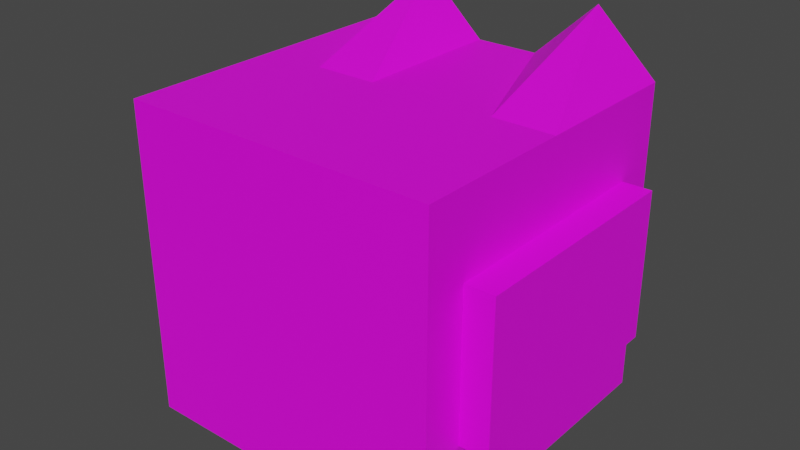 # Source: player.blend  (saved by Blender 3.5.10; exported with 4.5.12 LTS)
import bpy
from mathutils import Matrix  # noqa: F401  (used for matrix-valued properties, if any)

bpy.ops.wm.read_factory_settings(use_empty=True)
scene = bpy.context.scene
scene.name = 'Scene'

# ---- collections
col_collection = bpy.data.collections.new('Collection'); scene.collection.children.link(col_collection)

# ---- images (referenced by path relative to the original .blend; pixels are not part of the script)
import os
ASSET_DIR = os.environ.get("B2B_ASSET_DIR", "")  # directory of the original .blend (textures are referenced by path, not embedded)
HERE = os.path.dirname(os.path.abspath(__file__))  # packed textures are extracted next to this script under _unpacked/

def load_image(name, relpath, width, height, colorspace="sRGB"):
    """Load a texture the original file referenced (path relative to the .blend, or extracted next to this script)."""
    p = next((c for c in (os.path.join(HERE, relpath), os.path.join(ASSET_DIR, relpath)) if relpath and os.path.exists(c)), "")
    if p:
        img = bpy.data.images.load(p, check_existing=True)
        img.name = name
    else:  # same state as the original file: an image datablock whose file is absent (Cycles renders it pink)
        img = bpy.data.images.new(name, width, height)
        img.source = "FILE"
        img.filepath = "//" + (relpath or name)
    img.colorspace_settings.name = colorspace
    return img
img_player_head = load_image('player_head', 'player_head.png', 1024, 1024, 'sRGB')
img_player_hand_png = load_image('player_hand.png', 'player_hand.png', 1024, 1024, 'sRGB')
img_player_body = load_image('player_body', 'player_body.png', 1024, 1024, 'sRGB')
img_player_hand_png_001 = load_image('player_hand.png.001', 'player_hand.png', 1024, 1024, 'sRGB')

# ---- materials (node trees are filled in below, after node groups)
mat_x = bpy.data.materials.new('マテリアル')
mat_x.use_transparent_shadow = False
mat_003 = bpy.data.materials.new('マテリアル.003')
mat_003.use_transparent_shadow = False
mat_004 = bpy.data.materials.new('マテリアル.004')
mat_004.use_transparent_shadow = False
mat_005 = bpy.data.materials.new('マテリアル.005')
mat_005.use_transparent_shadow = False

# ---- material node trees
mat_x.use_nodes = True; mat_x.node_tree.nodes.clear()
_N = mat_x.node_tree.nodes; _L = mat_x.node_tree.links
n0 = _N.new('ShaderNodeBsdfPrincipled'); n0.name = 'プリンシプルBSDF'; n0.location = (10, 300)
n0.distribution = 'GGX'
n0.subsurface_method = 'RANDOM_WALK_SKIN'
n0.inputs[3].default_value = 1.45
n0.inputs[27].default_value = (0.0, 0.0, 0.0, 1.0)
n0.inputs[28].default_value = 1.0
n1 = _N.new('ShaderNodeOutputMaterial'); n1.name = 'マテリアル出力'; n1.location = (300, 300)
n2 = _N.new('ShaderNodeTexImage'); n2.name = '画像テクスチャ'; n2.location = (-280, 275)
n2.image = img_player_head
_L.new(n0.outputs[0], n1.inputs[0])
_L.new(n2.outputs[0], n0.inputs[0])
n1.is_active_output = True
mat_003.use_nodes = True; mat_003.node_tree.nodes.clear()
_N = mat_003.node_tree.nodes; _L = mat_003.node_tree.links
n0 = _N.new('ShaderNodeBsdfPrincipled'); n0.name = 'プリンシプルBSDF'; n0.location = (10, 300)
n0.distribution = 'GGX'
n0.subsurface_method = 'RANDOM_WALK_SKIN'
n0.inputs[3].default_value = 1.45
n0.inputs[27].default_value = (0.0, 0.0, 0.0, 1.0)
n0.inputs[28].default_value = 1.0
n1 = _N.new('ShaderNodeOutputMaterial'); n1.name = 'マテリアル出力'; n1.location = (300, 300)
n2 = _N.new('ShaderNodeTexImage'); n2.name = '画像テクスチャ'; n2.location = (-280, 275)
n2.image = img_player_hand_png
_L.new(n0.outputs[0], n1.inputs[0])
_L.new(n2.outputs[0], n0.inputs[0])
n1.is_active_output = True
mat_004.use_nodes = True; mat_004.node_tree.nodes.clear()
_N = mat_004.node_tree.nodes; _L = mat_004.node_tree.links
n0 = _N.new('ShaderNodeBsdfPrincipled'); n0.name = 'プリンシプルBSDF'; n0.location = (10, 300)
n0.distribution = 'GGX'
n0.subsurface_method = 'RANDOM_WALK_SKIN'
n0.inputs[3].default_value = 1.45
n0.inputs[27].default_value = (0.0, 0.0, 0.0, 1.0)
n0.inputs[28].default_value = 1.0
n1 = _N.new('ShaderNodeOutputMaterial'); n1.name = 'マテリアル出力'; n1.location = (300, 300)
n2 = _N.new('ShaderNodeTexImage'); n2.name = '画像テクスチャ'; n2.location = (-280, 275)
n2.image = img_player_body
_L.new(n0.outputs[0], n1.inputs[0])
_L.new(n2.outputs[0], n0.inputs[0])
n1.is_active_output = True
mat_005.use_nodes = True; mat_005.node_tree.nodes.clear()
_N = mat_005.node_tree.nodes; _L = mat_005.node_tree.links
n0 = _N.new('ShaderNodeBsdfPrincipled'); n0.name = 'プリンシプルBSDF'; n0.location = (10, 300)
n0.distribution = 'GGX'
n0.subsurface_method = 'RANDOM_WALK_SKIN'
n0.inputs[3].default_value = 1.45
n0.inputs[27].default_value = (0.0, 0.0, 0.0, 1.0)
n0.inputs[28].default_value = 1.0
n1 = _N.new('ShaderNodeOutputMaterial'); n1.name = 'マテリアル出力'; n1.location = (300, 300)
n2 = _N.new('ShaderNodeTexImage'); n2.name = '画像テクスチャ'; n2.location = (-280, 275)
n2.image = img_player_hand_png_001
_L.new(n0.outputs[0], n1.inputs[0])
_L.new(n2.outputs[0], n0.inputs[0])
n1.is_active_output = True

# ---- world
world_world = bpy.data.worlds.new('World'); scene.world = world_world
world_world.use_nodes = True; world_world.node_tree.nodes.clear()
_N = world_world.node_tree.nodes; _L = world_world.node_tree.links
n0 = _N.new('ShaderNodeOutputWorld'); n0.name = 'World Output'; n0.location = (300, 300)
n1 = _N.new('ShaderNodeBackground'); n1.name = 'Background'; n1.location = (10, 300)
n1.inputs[0].default_value = (0.05088, 0.05088, 0.05088, 1.0)
_L.new(n1.outputs[0], n0.inputs[0])
n0.is_active_output = True
world_world.color = (0.05088, 0.05088, 0.05088)
world_world.use_sun_shadow = False
world_world.sun_shadow_jitter_overblur = 0.0

# ---- meshes
me_009 = bpy.data.meshes.new('立方体.009')
me_009.from_pydata([(2.077, -2.087, -2.13), (2.077, -2.087, 2.045), (-2.097, -2.087, -2.13), (-2.097, -2.087, 2.045), (2.077, 2.087, -2.13), (2.077, 2.087, 2.045), (-2.097, 2.087, -2.13), (-2.097, 2.087, 2.045), (-1.247, -2.087, -2.13), (-0.4124, -2.087, -2.13), (0.4225, -2.087, -2.13), (1.257, -2.087, -2.13), (1.257, -2.087, 2.045), (0.4225, -2.087, 2.045), (-0.4124, -2.087, 2.045), (-1.247, -2.087, 2.045), (1.257, 2.087, -2.13), (0.4225, 2.087, -2.13), (-0.4124, 2.087, -2.13), (-1.247, 2.087, -2.13), (-1.247, 2.087, 2.812), (-0.4124, 2.087, 2.045), (0.4225, 2.087, 2.045), (1.257, 2.087, 2.812), (-2.097, 0.0, -2.13), (-2.097, 0.0, 2.045), (2.077, 2.086e-07, -2.13), (2.077, 2.086e-07, 2.045), (-1.247, 5.96e-08, 2.045), (-0.4124, 8.941e-08, 2.045), (0.4225, 1.192e-07, 2.045), (1.257, 1.49e-07, 2.045), (-1.247, 5.96e-08, -2.13), (-0.4124, 8.941e-08, -2.13), (0.4225, 1.192e-07, -2.13), (1.257, 1.49e-07, -2.13)], [], [(8, 15, 3, 2), (24, 25, 7, 6), (16, 23, 5, 4), (26, 27, 1, 0), (35, 16, 4, 26), (31, 12, 1, 27), (25, 3, 15, 28), (28, 15, 14, 29), (29, 14, 13, 30), (30, 13, 12, 31), (24, 6, 19, 32), (32, 19, 18, 33), (33, 18, 17, 34), (34, 17, 16, 35), (6, 7, 20, 19), (19, 20, 21, 18), (18, 21, 22, 17), (17, 22, 23, 16), (0, 1, 12, 11), (11, 12, 13, 10), (10, 13, 14, 9), (9, 14, 15, 8), (10, 34, 35, 11), (9, 33, 34, 10), (8, 32, 33, 9), (2, 24, 32, 8), (22, 30, 31, 23), (21, 29, 30, 22), (20, 28, 29, 21), (7, 25, 28, 20), (23, 31, 27, 5), (11, 35, 26, 0), (4, 5, 27, 26), (2, 3, 25, 24)])
_uv = me_009.uv_layers.new(name='UVマップ')
_uv.uv.foreach_set('vector', [0.375, 0.1991, 0.625, 0.1991, 0.625, 0.25, 0.375, 0.25, 0.375, 0.375, 0.625, 0.375, 0.625, 0.5, 0.375, 0.5, 0.375, 0.7009, 0.625, 0.7009, 0.625, 0.75, 0.375, 0.75, 0.375, 0.875, 0.625, 0.875, 0.625, 1.0, 0.375, 1.0, 0.25, 0.7009, 0.375, 0.7009, 0.375, 0.75, 0.25, 0.75, 0.75, 0.7009, 0.875, 0.7009, 0.875, 0.75, 0.75, 0.75, 0.75, 0.5, 0.875, 0.5, 0.875, 0.5509, 0.75, 0.5509, 0.75, 0.5509, 0.875, 0.5509, 0.875, 0.6009, 0.75, 0.6009, 0.75, 0.6009, 0.875, 0.6009, 0.875, 0.6509, 0.75, 0.6509, 0.75, 0.6509, 0.875, 0.6509, 0.875, 0.7009, 0.75, 0.7009, 0.25, 0.5, 0.375, 0.5, 0.375, 0.5509, 0.25, 0.5509, 0.25, 0.5509, 0.375, 0.5509, 0.375, 0.6009, 0.25, 0.6009, 0.25, 0.6009, 0.375, 0.6009, 0.375, 0.6509, 0.25, 0.6509, 0.25, 0.6509, 0.375, 0.6509, 0.375, 0.7009, 0.25, 0.7009, 0.375, 0.5, 0.625, 0.5, 0.625, 0.5509, 0.375, 0.5509, 0.375, 0.5509, 0.625, 0.5509, 0.625, 0.6009, 0.375, 0.6009, 0.375, 0.6009, 0.625, 0.6009, 0.625, 0.6509, 0.375, 0.6509, 0.375, 0.6509, 0.625, 0.6509, 0.625, 0.7009, 0.375, 0.7009, 0.375, 0.0, 0.625, 0.0, 0.625, 0.04909, 0.375, 0.04909, 0.375, 0.04909, 0.625, 0.04909, 0.625, 0.09909, 0.375, 0.09909, 0.375, 0.09909, 0.625, 0.09909, 0.625, 0.1491, 0.375, 0.1491, 0.375, 0.1491, 0.625, 0.1491, 0.625, 0.1991, 0.375, 0.1991, 0.125, 0.6509, 0.25, 0.6509, 0.25, 0.7009, 0.125, 0.7009, 0.125, 0.6009, 0.25, 0.6009, 0.25, 0.6509, 0.125, 0.6509, 0.125, 0.5509, 0.25, 0.5509, 0.25, 0.6009, 0.125, 0.6009, 0.125, 0.5, 0.25, 0.5, 0.25, 0.5509, 0.125, 0.5509, 0.625, 0.6509, 0.75, 0.6509, 0.75, 0.7009, 0.625, 0.7009, 0.625, 0.6009, 0.75, 0.6009, 0.75, 0.6509, 0.625, 0.6509, 0.625, 0.5509, 0.75, 0.5509, 0.75, 0.6009, 0.625, 0.6009, 0.625, 0.5, 0.75, 0.5, 0.75, 0.5509, 0.625, 0.5509, 0.625, 0.7009, 0.75, 0.7009, 0.75, 0.75, 0.625, 0.75, 0.125, 0.7009, 0.25, 0.7009, 0.25, 0.75, 0.125, 0.75, 0.375, 0.75, 0.625, 0.75, 0.625, 0.875, 0.375, 0.875, 0.375, 0.25, 0.625, 0.25, 0.625, 0.375, 0.375, 0.375])
me_009.materials.append(mat_x)
me_009.update()
me_001 = bpy.data.meshes.new('立方体.001')
me_001.from_pydata([(1.25, -1.25, -1.25), (1.25, -1.25, 1.25), (-1.25, -1.25, -1.25), (-1.25, -1.25, 1.25), (1.25, 1.25, -1.25), (1.25, 1.25, 1.25), (-1.25, 1.25, -1.25), (-1.25, 1.25, 1.25)], [], [(0, 1, 3, 2), (2, 3, 7, 6), (6, 7, 5, 4), (4, 5, 1, 0), (2, 6, 4, 0), (7, 3, 1, 5)])
_uv = me_001.uv_layers.new(name='UVマップ')
_uv.uv.foreach_set('vector', [0.375, 0.0, 0.625, 0.0, 0.625, 0.25, 0.375, 0.25, 0.375, 0.25, 0.625, 0.25, 0.625, 0.5, 0.375, 0.5, 0.375, 0.5, 0.625, 0.5, 0.625, 0.75, 0.375, 0.75, 0.375, 0.75, 0.625, 0.75, 0.625, 1.0, 0.375, 1.0, 0.125, 0.5, 0.375, 0.5, 0.375, 0.75, 0.125, 0.75, 0.625, 0.5, 0.875, 0.5, 0.875, 0.75, 0.625, 0.75])
me_001.materials.append(mat_003)
me_001.use_mirror_y = True
me_001.update()
me_002 = bpy.data.meshes.new('立方体.002')
me_002.from_pydata([(3.078, -1.118, -1.436), (3.078, -1.77, 0.425), (-3.078, -1.118, -1.436), (-3.078, -1.77, 0.425), (3.078, 1.77, -0.425), (3.078, 1.118, 1.436), (-3.078, 1.77, -0.425), (-3.078, 1.118, 1.436)], [], [(0, 1, 3, 2), (2, 3, 7, 6), (6, 7, 5, 4), (4, 5, 1, 0), (2, 6, 4, 0), (7, 3, 1, 5)])
_uv = me_002.uv_layers.new(name='UVマップ')
_uv.uv.foreach_set('vector', [0.375, 0.0, 0.625, 0.0, 0.625, 0.25, 0.375, 0.25, 0.375, 0.25, 0.625, 0.25, 0.625, 0.5, 0.375, 0.5, 0.375, 0.5, 0.625, 0.5, 0.625, 0.75, 0.375, 0.75, 0.375, 0.75, 0.625, 0.75, 0.625, 1.0, 0.375, 1.0, 0.125, 0.5, 0.375, 0.5, 0.375, 0.75, 0.125, 0.75, 0.625, 0.5, 0.875, 0.5, 0.875, 0.75, 0.625, 0.75])
me_002.materials.append(mat_004)
me_002.update()
me_003 = bpy.data.meshes.new('立方体.003')
me_003.from_pydata([(1.25, -1.25, -1.25), (1.25, -1.25, 1.25), (-1.25, -1.25, -1.25), (-1.25, -1.25, 1.25), (1.25, 1.25, -1.25), (1.25, 1.25, 1.25), (-1.25, 1.25, -1.25), (-1.25, 1.25, 1.25)], [], [(0, 1, 3, 2), (2, 3, 7, 6), (6, 7, 5, 4), (4, 5, 1, 0), (2, 6, 4, 0), (7, 3, 1, 5)])
_uv = me_003.uv_layers.new(name='UVマップ')
_uv.uv.foreach_set('vector', [0.375, 0.0, 0.625, 0.0, 0.625, 0.25, 0.375, 0.25, 0.375, 0.25, 0.625, 0.25, 0.625, 0.5, 0.375, 0.5, 0.375, 0.5, 0.625, 0.5, 0.625, 0.75, 0.375, 0.75, 0.375, 0.75, 0.625, 0.75, 0.625, 1.0, 0.375, 1.0, 0.125, 0.5, 0.375, 0.5, 0.375, 0.75, 0.125, 0.75, 0.625, 0.5, 0.875, 0.5, 0.875, 0.75, 0.625, 0.75])
me_003.materials.append(mat_005)
me_003.update()
me_004 = bpy.data.meshes.new('立方体.004')
me_004.from_pydata([(1.25, -1.25, -1.25), (1.25, -1.25, 1.25), (-1.25, -1.25, -1.25), (-1.25, -1.25, 1.25), (1.25, 1.25, -1.25), (1.25, 1.25, 1.25), (-1.25, 1.25, -1.25), (-1.25, 1.25, 1.25)], [], [(0, 1, 3, 2), (2, 3, 7, 6), (6, 7, 5, 4), (4, 5, 1, 0), (2, 6, 4, 0), (7, 3, 1, 5)])
_uv = me_004.uv_layers.new(name='UVマップ')
_uv.uv.foreach_set('vector', [0.375, 0.0, 0.625, 0.0, 0.625, 0.25, 0.375, 0.25, 0.375, 0.25, 0.625, 0.25, 0.625, 0.5, 0.375, 0.5, 0.375, 0.5, 0.625, 0.5, 0.625, 0.75, 0.375, 0.75, 0.375, 0.75, 0.625, 0.75, 0.625, 1.0, 0.375, 1.0, 0.125, 0.5, 0.375, 0.5, 0.375, 0.75, 0.125, 0.75, 0.625, 0.5, 0.875, 0.5, 0.875, 0.75, 0.625, 0.75])
me_004.materials.append(mat_005)
me_004.update()
me_005 = bpy.data.meshes.new('立方体.005')
me_005.from_pydata([(1.25, -1.25, -1.25), (1.25, -1.25, 1.25), (-1.25, -1.25, -1.25), (-1.25, -1.25, 1.25), (1.25, 1.25, -1.25), (1.25, 1.25, 1.25), (-1.25, 1.25, -1.25), (-1.25, 1.25, 1.25)], [], [(0, 1, 3, 2), (2, 3, 7, 6), (6, 7, 5, 4), (4, 5, 1, 0), (2, 6, 4, 0), (7, 3, 1, 5)])
_uv = me_005.uv_layers.new(name='UVマップ')
_uv.uv.foreach_set('vector', [0.375, 0.0, 0.625, 0.0, 0.625, 0.25, 0.375, 0.25, 0.375, 0.25, 0.625, 0.25, 0.625, 0.5, 0.375, 0.5, 0.375, 0.5, 0.625, 0.5, 0.625, 0.75, 0.375, 0.75, 0.375, 0.75, 0.625, 0.75, 0.625, 1.0, 0.375, 1.0, 0.125, 0.5, 0.375, 0.5, 0.375, 0.75, 0.125, 0.75, 0.625, 0.5, 0.875, 0.5, 0.875, 0.75, 0.625, 0.75])
me_005.materials.append(mat_003)
me_005.use_mirror_y = True
me_005.update()

# ---- objects
ob_head = bpy.data.objects.new('Head', me_009)
ob_rightarm = bpy.data.objects.new('RightArm', me_001)
ob_body = bpy.data.objects.new('Body', me_002)
ob_leftarm = bpy.data.objects.new('LeftArm', me_003)
ob_leftfoot = bpy.data.objects.new('LeftFoot', me_004)
ob_rightfoot = bpy.data.objects.new('RightFoot', me_005)

# ---- transforms, parenting, visibility, modifiers, constraints
ob_head.location = (0.0, 0.0, 0.0)
ob_head.scale = (0.5, 0.5, 0.5)
ob_rightarm.location = (0.0, 0.0, 0.0)
ob_rightarm.scale = (0.4, 0.4, 0.4)
ob_rightarm.use_mesh_mirror_y = True
ob_body.location = (0.0, 0.0, 0.0)
ob_body.rotation_euler = (-0.3368, 0.0, 0.0)
ob_body.scale = (0.4, 0.5, 0.5)
ob_leftarm.location = (0.0, 0.0, 0.0)
ob_leftarm.scale = (0.4, 0.4, 0.4)
ob_leftfoot.location = (0.0, 0.0, 0.0)
ob_leftfoot.scale = (0.4, 0.4, 0.4)
ob_rightfoot.location = (0.0, 0.0, 0.0)
ob_rightfoot.scale = (0.4, 0.4, 0.4)
ob_rightfoot.use_mesh_mirror_y = True

# ---- collection membership
col_collection.objects.link(ob_head)
col_collection.objects.link(ob_rightarm)
col_collection.objects.link(ob_body)
col_collection.objects.link(ob_leftarm)
col_collection.objects.link(ob_leftfoot)
col_collection.objects.link(ob_rightfoot)

# ---- scene / render settings (as saved in the file)
scene.frame_start = 1; scene.frame_end = 250; scene.frame_set(1)
scene.render.engine = 'BLENDER_EEVEE_NEXT'
scene.cycles.sampling_pattern = 'TABULATED_SOBOL'
scene.cycles.use_light_tree = False
scene.view_settings.view_transform = 'Filmic'
bpy.context.view_layer.update()

# ---- added for rendering (the .blend has no active camera and no usable light): camera, sun
cam_auto = bpy.data.cameras.new('AutoCamera')
cam_auto.lens = 50.0
cam_auto.sensor_width = 36.0
cam_auto.clip_end = 1000.0
ob_auto_camera = bpy.data.objects.new('AutoCamera', cam_auto)
scene.collection.objects.link(ob_auto_camera)
ob_auto_camera.location = (3.78871, -4.54645, 3.20144)
ob_auto_camera.rotation_euler = (1.09748, -7.21219e-08, 0.694738)
scene.camera = ob_auto_camera
light_auto_sun = bpy.data.lights.new('AutoSun', 'SUN')
light_auto_sun.energy = 3.0
light_auto_sun.angle = 0.0523599
ob_auto_sun = bpy.data.objects.new('AutoSun', light_auto_sun)
scene.collection.objects.link(ob_auto_sun)
ob_auto_sun.rotation_euler = (0.872665, 0.174533, 0.523599)
bpy.context.view_layer.update()
